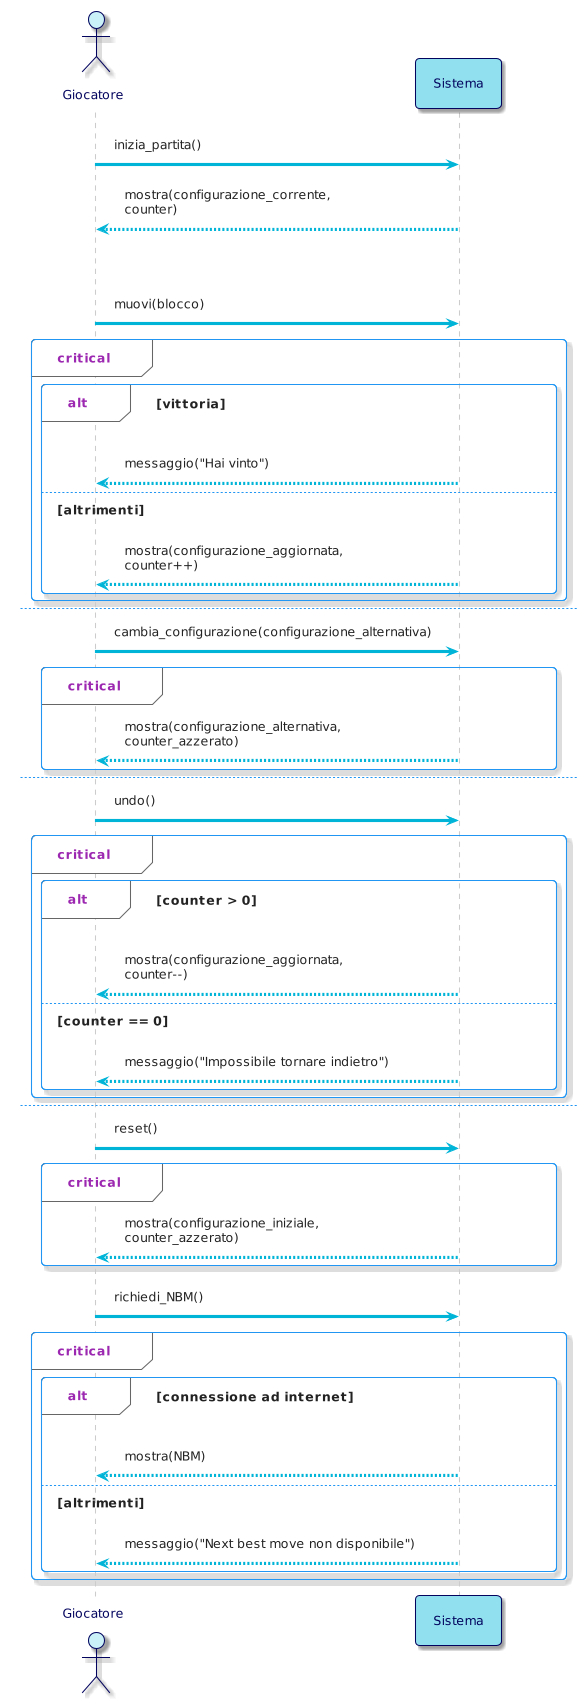

The diagram above was rendered by PlantUML. Its source (embedded in the PNG):
@startuml
!theme materia-outline

skinparam ArrowColor #00B4D8
skinparam BackgroundColor #FFFFFF
skinparam ArrowColor #00B4D8
skinparam ActorBorderColor #03045E
skinparam ActorFontColor #03045E
skinparam ActorBackgroundColor #CAF0F8
skinparam ParticipantFontColor #03045E
skinparam ParticipantBorderColor #03045E
skinparam ParticipantBackgroundColor #90E0EF

actor Giocatore
participant Sistema

Giocatore -> Sistema: inizia_partita()
Sistema --> Giocatore: mostra(configurazione_corrente,\ncounter)

par
    Giocatore -> Sistema: muovi(blocco)
    
    critical 
      alt vittoria
        Sistema --> Giocatore: messaggio("Hai vinto")

      else altrimenti
        Sistema --> Giocatore: mostra(configurazione_aggiornata,\ncounter++)
      end
    end
    
else 
    Giocatore -> Sistema: cambia_configurazione(configurazione_alternativa)
    
    critical 
      Sistema --> Giocatore: mostra(configurazione_alternativa,\ncounter_azzerato)
    end

else 
    Giocatore -> Sistema: undo()
    
    critical 
      alt counter > 0 
        Sistema --> Giocatore: mostra(configurazione_aggiornata,\ncounter--)
        
      else counter == 0
        Sistema --> Giocatore: messaggio("Impossibile tornare indietro")
      end
    end
    
else 
    Giocatore -> Sistema: reset()
    
    critical 
      Sistema --> Giocatore: mostra(configurazione_iniziale,\ncounter_azzerato)
    end

else 
    Giocatore -> Sistema: richiedi_NBM()
    
    critical 
      alt connessione ad internet
        Sistema --> Giocatore: mostra(NBM)
        
      else altrimenti
        Sistema --> Giocatore: messaggio("Next best move non disponibile")
    end
end
@enduml